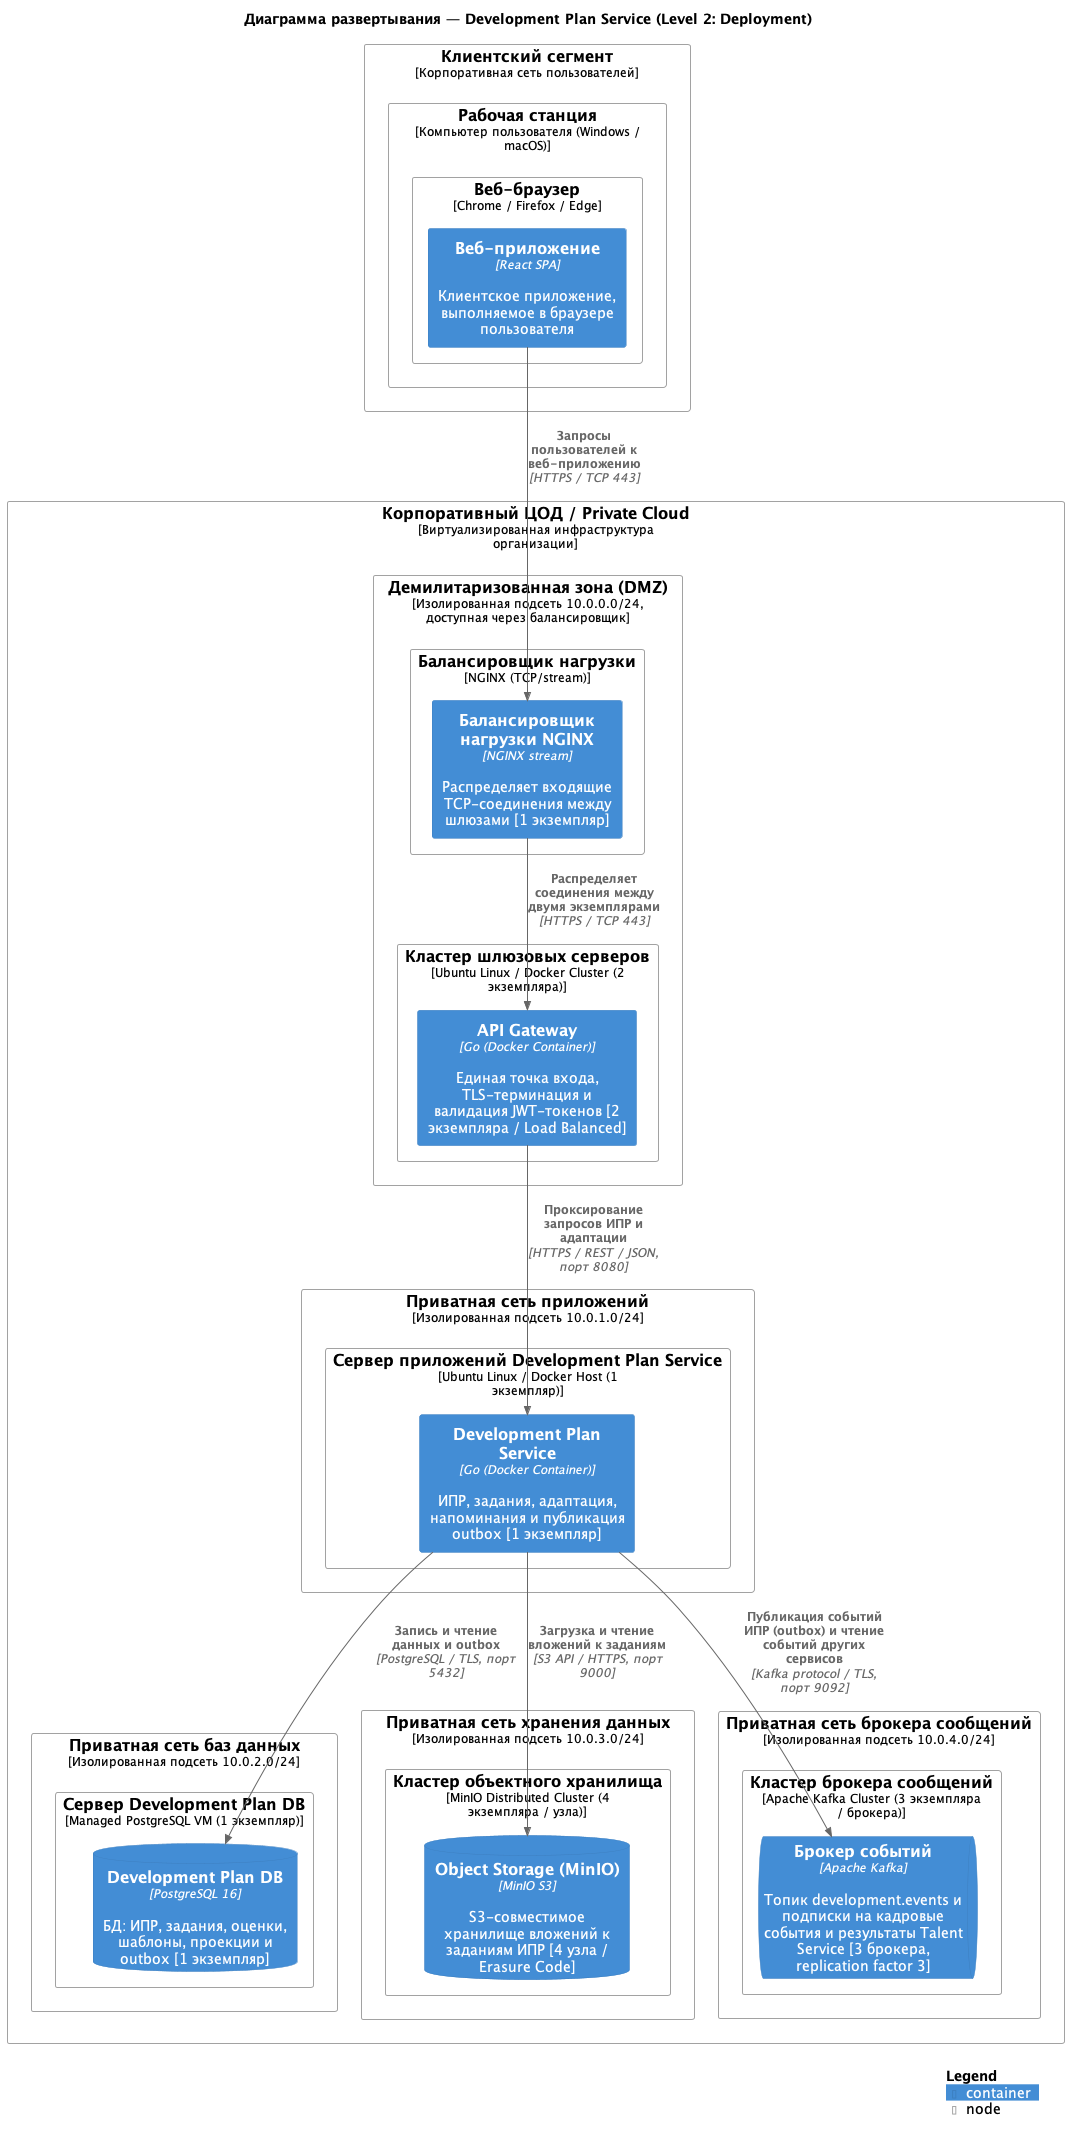

The diagram above was rendered by PlantUML. Its source (embedded in the PNG):
@startuml Development_Plan_Service_Deployment

!include <C4/C4_Deployment>

title Диаграмма развертывания — Development Plan Service (Level 2: Deployment)

skinparam nodesep 45
skinparam ranksep 60

Deployment_Node(client_env, "Клиентский сегмент", "Корпоративная сеть пользователей") {
    Deployment_Node(workstation, "Рабочая станция", "Компьютер пользователя (Windows / macOS)") {
        Deployment_Node(browser, "Веб-браузер", "Chrome / Firefox / Edge") {
            Container(spa, "Веб-приложение", "React SPA", "Клиентское приложение, выполняемое в браузере пользователя")
        }
    }
}

Deployment_Node(cloud, "Корпоративный ЦОД / Private Cloud", "Виртуализированная инфраструктура организации") {

    Deployment_Node(dmz, "Демилитаризованная зона (DMZ)", "Изолированная подсеть 10.0.0.0/24, доступная через балансировщик") {
        Deployment_Node(lb_host, "Балансировщик нагрузки", "NGINX (TCP/stream)") {
            Container(nginx, "Балансировщик нагрузки NGINX", "NGINX stream", "Распределяет входящие TCP-соединения между шлюзами [1 экземпляр]")
        }
        Deployment_Node(gw_host, "Кластер шлюзовых серверов", "Ubuntu Linux / Docker Cluster (2 экземпляра)") {
            Container(gateway, "API Gateway", "Go (Docker Container)", "Единая точка входа, TLS-терминация и валидация JWT-токенов [2 экземпляра / Load Balanced]")
        }
    }

    Deployment_Node(app_net, "Приватная сеть приложений", "Изолированная подсеть 10.0.1.0/24") {
        Deployment_Node(app_host, "Сервер приложений Development Plan Service", "Ubuntu Linux / Docker Host (1 экземпляр)") {
            Container(development_service, "Development Plan Service", "Go (Docker Container)", "ИПР, задания, адаптация, напоминания и публикация outbox [1 экземпляр]")
        }
    }

    Deployment_Node(db_net, "Приватная сеть баз данных", "Изолированная подсеть 10.0.2.0/24") {
        Deployment_Node(development_db_host, "Сервер Development Plan DB", "Managed PostgreSQL VM (1 экземпляр)") {
            ContainerDb(development_db, "Development Plan DB", "PostgreSQL 16", "БД: ИПР, задания, оценки, шаблоны, проекции и outbox [1 экземпляр]")
        }
    }

    Deployment_Node(storage_net, "Приватная сеть хранения данных", "Изолированная подсеть 10.0.3.0/24") {
        Deployment_Node(minio_host, "Кластер объектного хранилища", "MinIO Distributed Cluster (4 экземпляра / узла)") {
            ContainerDb(object_storage, "Object Storage (MinIO)", "MinIO S3", "S3-совместимое хранилище вложений к заданиям ИПР [4 узла / Erasure Code]")
        }
    }

    Deployment_Node(broker_net, "Приватная сеть брокера сообщений", "Изолированная подсеть 10.0.4.0/24") {
        Deployment_Node(kafka_host, "Кластер брокера сообщений", "Apache Kafka Cluster (3 экземпляра / брокера)") {
            ContainerQueue(kafka, "Брокер событий", "Apache Kafka", "Топик development.events и подписки на кадровые события и результаты Talent Service [3 брокера, replication factor 3]")
        }
    }
}

' Сетевые связи с портами и протоколами
Rel(spa, nginx, "Запросы пользователей к веб-приложению", "HTTPS / TCP 443")
Rel(nginx, gateway, "Распределяет соединения между двумя экземплярами", "HTTPS / TCP 443")
Rel(gateway, development_service, "Проксирование запросов ИПР и адаптации", "HTTPS / REST / JSON, порт 8080")

Rel(development_service, development_db, "Запись и чтение данных и outbox", "PostgreSQL / TLS, порт 5432")

Rel(development_service, object_storage, "Загрузка и чтение вложений к заданиям", "S3 API / HTTPS, порт 9000")
Rel(development_service, kafka, "Публикация событий ИПР (outbox) и чтение событий других сервисов", "Kafka protocol / TLS, порт 9092")


SHOW_LEGEND()

@enduml